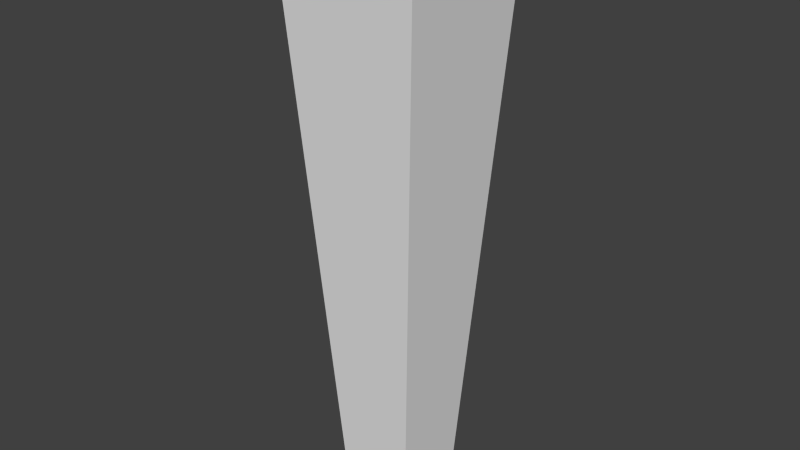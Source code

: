 # Source: torch_grounded.blend  (saved by Blender 2.62.0; exported with 4.5.12 LTS)
import bpy
from mathutils import Matrix  # noqa: F401  (used for matrix-valued properties, if any)

bpy.ops.wm.read_factory_settings(use_empty=True)
scene = bpy.context.scene
scene.name = 'Scene'

# ---- collections
col_collection_1 = bpy.data.collections.new('Collection 1'); scene.collection.children.link(col_collection_1)

# ---- world
world_world = bpy.data.worlds.new('World'); scene.world = world_world
world_world.color = (0.05088, 0.05088, 0.05088)
world_world.use_sun_shadow = False
world_world.sun_shadow_jitter_overblur = 0.0
world_world.cycles.sampling_method = 'MANUAL'
world_world.cycles.sample_map_resolution = 256

# ---- meshes
me_cube_001 = bpy.data.meshes.new('Cube.001')
me_cube_001.from_pydata([(0.03516, 0.03516, -0.5), (0.03516, -0.03516, -0.5), (-0.03516, -0.03516, -0.5), (-0.03516, 0.03516, -0.5)], [], [(0, 1, 2, 3)])
_uv = me_cube_001.uv_layers.new(name='UVTex')
_uv.uv.foreach_set('vector', [0.1875, 0.1875, 0.0625, 0.1875, 0.0625, 0.0625, 0.1875, 0.0625])
me_cube_001.use_remesh_preserve_volume = False
me_cube_001.use_remesh_preserve_attributes = False
me_cube_001.use_mirror_vertex_groups = False
me_cube_001.update()
me_cube = bpy.data.meshes.new('Cube')
me_cube.from_pydata([(0.03516, 0.03516, -0.5), (-0.03516, 0.03516, -0.5), (0.07031, 0.07031, 0.0625), (-0.07031, 0.07031, 0.0625), (-0.07031, 0.07031, 0.0625), (-0.07031, -0.07031, 0.0625), (0.07031, -0.07031, 0.0625), (0.07031, 0.07031, 0.0625), (-0.07031, 0.07031, 0.0625), (-0.07031, -0.07031, 0.0625), (-0.03516, 0.03516, -0.5), (-0.03516, -0.03516, -0.5), (-0.07031, -0.07031, 0.0625), (0.07031, -0.07031, 0.0625), (-0.03516, -0.03516, -0.5), (0.03516, -0.03516, -0.5), (0.07031, -0.07031, 0.0625), (0.07031, 0.07031, 0.0625), (0.03516, -0.03516, -0.5), (0.03516, 0.03516, -0.5)], [], [(2, 0, 1, 3), (7, 4, 5, 6), (11, 9, 8, 10), (15, 13, 12, 14), (19, 17, 16, 18)])
_uv = me_cube.uv_layers.new(name='UVTex')
_uv.uv.foreach_set('vector', [0.4388, 0.8679, 0.4786, 0.1317, 0.5766, 0.1317, 0.6225, 0.8679, 0.2484, 0.932, 0.06092, 0.932, 0.06092, 0.7445, 0.2484, 0.7445, 0.7601, 0.1317, 0.8059, 0.8669, 0.6225, 0.8669, 0.6622, 0.1317, 0.9435, 0.1317, 0.9894, 0.8669, 0.8059, 0.8669, 0.8457, 0.1317, 0.3928, 0.1317, 0.4388, 0.8683, 0.255, 0.8683, 0.2948, 0.1317])
me_cube.use_remesh_preserve_volume = False
me_cube.use_remesh_preserve_attributes = False
me_cube.use_mirror_vertex_groups = False
me_cube.update()

# ---- objects
ob_bottom = bpy.data.objects.new('Bottom', me_cube_001)
ob_center = bpy.data.objects.new('Center', me_cube)

# ---- transforms, parenting, visibility, modifiers, constraints
ob_bottom.location = (0.0, 0.0, 0.0)
ob_bottom.lineart.crease_threshold = 0.0
ob_center.location = (0.0, 0.0, 0.0)
ob_center.lineart.crease_threshold = 0.0

# ---- collection membership
col_collection_1.objects.link(ob_bottom)
col_collection_1.objects.link(ob_center)

# ---- scene / render settings (as saved in the file)
scene.frame_start = 95; scene.frame_end = 95; scene.frame_set(95)
scene.render.engine = 'BLENDER_EEVEE_NEXT'
scene.render.image_settings.color_mode = 'RGB'
scene.render.image_settings.compression = 90
scene.render.resolution_percentage = 50
scene.render.dither_intensity = 0.0
scene.render.bake_margin = 2
scene.render.bake_bias = 0.0
scene.cycles.use_denoising = False
scene.cycles.samples = 10
scene.cycles.sampling_pattern = 'TABULATED_SOBOL'
scene.cycles.light_sampling_threshold = 0.0
scene.cycles.use_adaptive_sampling = False
scene.cycles.use_light_tree = False
scene.cycles.blur_glossy = 0.0
scene.cycles.volume_bounces = 1
scene.cycles.pixel_filter_type = 'GAUSSIAN'
scene.cycles.sample_clamp_indirect = 0.0
scene.view_settings.view_transform = 'Standard'
bpy.context.view_layer.update()

# ---- added for rendering (the .blend has no active camera and no usable light): camera, sun
cam_auto = bpy.data.cameras.new('AutoCamera')
cam_auto.lens = 50.0
cam_auto.sensor_width = 36.0
cam_auto.clip_end = 1000.0
ob_auto_camera = bpy.data.objects.new('AutoCamera', cam_auto)
scene.collection.objects.link(ob_auto_camera)
ob_auto_camera.location = (0.552009, -0.662411, 0.222857)
ob_auto_camera.rotation_euler = (1.09748, -7.21219e-08, 0.694738)
scene.camera = ob_auto_camera
light_auto_sun = bpy.data.lights.new('AutoSun', 'SUN')
light_auto_sun.energy = 3.0
light_auto_sun.angle = 0.0523599
ob_auto_sun = bpy.data.objects.new('AutoSun', light_auto_sun)
scene.collection.objects.link(ob_auto_sun)
ob_auto_sun.rotation_euler = (0.872665, 0.174533, 0.523599)
bpy.context.view_layer.update()
